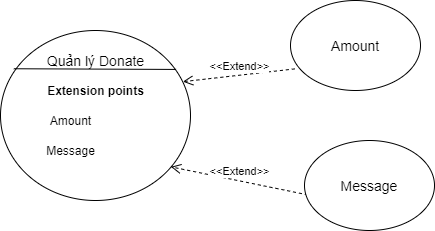

The diagram above was exported from draw.io. Its source (the exported page's mxGraphModel, read from the mxfile embedded in the PNG):
<mxGraphModel dx="1038" dy="588" grid="1" gridSize="10" guides="1" tooltips="1" connect="1" arrows="1" fold="1" page="1" pageScale="1" pageWidth="827" pageHeight="1169" math="0" shadow="0">
  <root>
    <mxCell id="0" />
    <mxCell id="1" parent="0" />
    <mxCell id="6eBJcjwJJYy2WYTHdJ9o-1" value="" style="ellipse;whiteSpace=wrap;html=1;" parent="1" vertex="1">
      <mxGeometry x="110" y="200" width="190" height="170" as="geometry" />
    </mxCell>
    <mxCell id="6eBJcjwJJYy2WYTHdJ9o-2" value="" style="endArrow=none;html=1;exitX=0.07;exitY=0.225;exitDx=0;exitDy=0;exitPerimeter=0;entryX=0.924;entryY=0.229;entryDx=0;entryDy=0;entryPerimeter=0;" parent="1" source="6eBJcjwJJYy2WYTHdJ9o-1" target="6eBJcjwJJYy2WYTHdJ9o-1" edge="1">
      <mxGeometry width="50" height="50" relative="1" as="geometry">
        <mxPoint x="390" y="330" as="sourcePoint" />
        <mxPoint x="440" y="280" as="targetPoint" />
      </mxGeometry>
    </mxCell>
    <mxCell id="6eBJcjwJJYy2WYTHdJ9o-3" value="&lt;font style=&quot;font-size: 14px&quot;&gt;Quản lý Donate&lt;/font&gt;" style="text;html=1;align=center;verticalAlign=middle;resizable=0;points=[];autosize=1;strokeColor=none;fillColor=none;" parent="1" vertex="1">
      <mxGeometry x="150" y="220" width="110" height="20" as="geometry" />
    </mxCell>
    <mxCell id="6eBJcjwJJYy2WYTHdJ9o-4" value="Amount" style="text;html=1;align=center;verticalAlign=middle;resizable=0;points=[];autosize=1;strokeColor=none;fillColor=none;" parent="1" vertex="1">
      <mxGeometry x="150" y="280" width="60" height="20" as="geometry" />
    </mxCell>
    <mxCell id="6eBJcjwJJYy2WYTHdJ9o-5" value="&lt;b&gt;Extension points&lt;/b&gt;" style="text;html=1;align=center;verticalAlign=middle;resizable=0;points=[];autosize=1;strokeColor=none;fillColor=none;" parent="1" vertex="1">
      <mxGeometry x="150" y="250" width="110" height="20" as="geometry" />
    </mxCell>
    <mxCell id="6eBJcjwJJYy2WYTHdJ9o-6" value="Message" style="text;html=1;align=center;verticalAlign=middle;resizable=0;points=[];autosize=1;strokeColor=none;fillColor=none;" parent="1" vertex="1">
      <mxGeometry x="150" y="310" width="60" height="20" as="geometry" />
    </mxCell>
    <mxCell id="6eBJcjwJJYy2WYTHdJ9o-7" value="&lt;span style=&quot;font-size: 14px&quot;&gt;Amount&lt;/span&gt;" style="ellipse;whiteSpace=wrap;html=1;" parent="1" vertex="1">
      <mxGeometry x="400" y="170" width="130" height="90" as="geometry" />
    </mxCell>
    <mxCell id="6eBJcjwJJYy2WYTHdJ9o-12" value="&amp;lt;&amp;lt;Extend&amp;gt;&amp;gt;" style="html=1;verticalAlign=bottom;endArrow=open;dashed=1;endSize=8;exitX=0.033;exitY=0.76;exitDx=0;exitDy=0;exitPerimeter=0;entryX=0.96;entryY=0.301;entryDx=0;entryDy=0;entryPerimeter=0;" parent="1" source="6eBJcjwJJYy2WYTHdJ9o-7" target="6eBJcjwJJYy2WYTHdJ9o-1" edge="1">
      <mxGeometry relative="1" as="geometry">
        <mxPoint x="450" y="290" as="sourcePoint" />
        <mxPoint x="370" y="290" as="targetPoint" />
      </mxGeometry>
    </mxCell>
    <mxCell id="IDzhQ2rFWqf47DDB8JkW-3" value="&amp;lt;&amp;lt;Extend&amp;gt;&amp;gt;" style="html=1;verticalAlign=bottom;endArrow=open;dashed=1;endSize=8;exitX=0.025;exitY=0.604;exitDx=0;exitDy=0;exitPerimeter=0;entryX=0.897;entryY=0.802;entryDx=0;entryDy=0;entryPerimeter=0;" edge="1" parent="1" source="IDzhQ2rFWqf47DDB8JkW-6" target="6eBJcjwJJYy2WYTHdJ9o-1">
      <mxGeometry relative="1" as="geometry">
        <mxPoint x="393.24" y="462" as="sourcePoint" />
        <mxPoint x="320" y="344" as="targetPoint" />
      </mxGeometry>
    </mxCell>
    <mxCell id="IDzhQ2rFWqf47DDB8JkW-6" value="&lt;span style=&quot;font-size: 14px&quot;&gt;Message&lt;/span&gt;" style="ellipse;whiteSpace=wrap;html=1;" vertex="1" parent="1">
      <mxGeometry x="414" y="310" width="130" height="90" as="geometry" />
    </mxCell>
  </root>
</mxGraphModel>